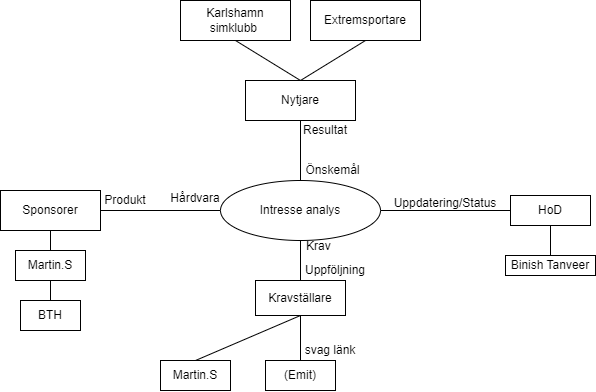

The diagram above was exported from draw.io. Its source (the exported page's mxGraphModel, read from the mxfile embedded in the PNG):
<mxGraphModel dx="716" dy="399" grid="1" gridSize="10" guides="1" tooltips="1" connect="1" arrows="1" fold="1" page="1" pageScale="1" pageWidth="1200" pageHeight="1920" math="0" shadow="0">
  <root>
    <mxCell id="0" />
    <mxCell id="1" parent="0" />
    <mxCell id="6_TsookB-pEEzo8pn_ts-1" value="Intresse analys" style="ellipse;whiteSpace=wrap;html=1;" vertex="1" parent="1">
      <mxGeometry x="560" y="420" width="160" height="60" as="geometry" />
    </mxCell>
    <mxCell id="6_TsookB-pEEzo8pn_ts-2" value="Nytjare" style="rounded=0;whiteSpace=wrap;html=1;" vertex="1" parent="1">
      <mxGeometry x="585" y="320" width="110" height="40" as="geometry" />
    </mxCell>
    <mxCell id="6_TsookB-pEEzo8pn_ts-3" value="Sponsorer" style="rounded=0;whiteSpace=wrap;html=1;" vertex="1" parent="1">
      <mxGeometry x="340" y="430" width="100" height="40" as="geometry" />
    </mxCell>
    <mxCell id="6_TsookB-pEEzo8pn_ts-4" value="Karlshamn simklubb&amp;nbsp;" style="rounded=0;whiteSpace=wrap;html=1;" vertex="1" parent="1">
      <mxGeometry x="520" y="240" width="110" height="40" as="geometry" />
    </mxCell>
    <mxCell id="6_TsookB-pEEzo8pn_ts-5" value="Martin.S" style="rounded=0;whiteSpace=wrap;html=1;" vertex="1" parent="1">
      <mxGeometry x="500" y="600" width="70" height="30" as="geometry" />
    </mxCell>
    <mxCell id="6_TsookB-pEEzo8pn_ts-7" value="" style="endArrow=none;html=1;rounded=0;entryX=0.5;entryY=1;entryDx=0;entryDy=0;exitX=0.5;exitY=0;exitDx=0;exitDy=0;" edge="1" parent="1" source="6_TsookB-pEEzo8pn_ts-1" target="6_TsookB-pEEzo8pn_ts-2">
      <mxGeometry width="50" height="50" relative="1" as="geometry">
        <mxPoint x="580" y="340" as="sourcePoint" />
        <mxPoint x="630" y="290" as="targetPoint" />
      </mxGeometry>
    </mxCell>
    <mxCell id="6_TsookB-pEEzo8pn_ts-8" value="" style="endArrow=none;html=1;rounded=0;entryX=0;entryY=0.5;entryDx=0;entryDy=0;exitX=1;exitY=0.5;exitDx=0;exitDy=0;" edge="1" parent="1" source="6_TsookB-pEEzo8pn_ts-3" target="6_TsookB-pEEzo8pn_ts-1">
      <mxGeometry width="50" height="50" relative="1" as="geometry">
        <mxPoint x="430" y="490" as="sourcePoint" />
        <mxPoint x="480" y="440" as="targetPoint" />
      </mxGeometry>
    </mxCell>
    <mxCell id="6_TsookB-pEEzo8pn_ts-10" value="HoD" style="rounded=0;whiteSpace=wrap;html=1;" vertex="1" parent="1">
      <mxGeometry x="850" y="435" width="80" height="30" as="geometry" />
    </mxCell>
    <mxCell id="6_TsookB-pEEzo8pn_ts-12" value="Extremsportare" style="rounded=0;whiteSpace=wrap;html=1;" vertex="1" parent="1">
      <mxGeometry x="650" y="240" width="110" height="40" as="geometry" />
    </mxCell>
    <mxCell id="6_TsookB-pEEzo8pn_ts-13" value="" style="endArrow=none;html=1;rounded=0;entryX=0.5;entryY=1;entryDx=0;entryDy=0;exitX=0.5;exitY=0;exitDx=0;exitDy=0;" edge="1" parent="1" source="6_TsookB-pEEzo8pn_ts-2" target="6_TsookB-pEEzo8pn_ts-4">
      <mxGeometry width="50" height="50" relative="1" as="geometry">
        <mxPoint x="520" y="300" as="sourcePoint" />
        <mxPoint x="570" y="250" as="targetPoint" />
      </mxGeometry>
    </mxCell>
    <mxCell id="6_TsookB-pEEzo8pn_ts-14" value="" style="endArrow=none;html=1;rounded=0;entryX=0.5;entryY=1;entryDx=0;entryDy=0;" edge="1" parent="1" target="6_TsookB-pEEzo8pn_ts-12">
      <mxGeometry width="50" height="50" relative="1" as="geometry">
        <mxPoint x="640" y="320" as="sourcePoint" />
        <mxPoint x="770" y="250" as="targetPoint" />
      </mxGeometry>
    </mxCell>
    <mxCell id="6_TsookB-pEEzo8pn_ts-17" value="Önskemål" style="text;html=1;strokeColor=none;fillColor=none;align=center;verticalAlign=middle;whiteSpace=wrap;rounded=0;" vertex="1" parent="1">
      <mxGeometry x="640" y="400" width="65" height="20" as="geometry" />
    </mxCell>
    <mxCell id="6_TsookB-pEEzo8pn_ts-18" value="Resultat" style="text;html=1;strokeColor=none;fillColor=none;align=center;verticalAlign=middle;whiteSpace=wrap;rounded=0;" vertex="1" parent="1">
      <mxGeometry x="640" y="360" width="50" height="20" as="geometry" />
    </mxCell>
    <mxCell id="6_TsookB-pEEzo8pn_ts-19" value="(Emit)" style="rounded=0;whiteSpace=wrap;html=1;" vertex="1" parent="1">
      <mxGeometry x="605" y="600" width="70" height="30" as="geometry" />
    </mxCell>
    <mxCell id="6_TsookB-pEEzo8pn_ts-20" value="" style="endArrow=none;html=1;rounded=0;exitX=0.5;exitY=0;exitDx=0;exitDy=0;entryX=0.5;entryY=1;entryDx=0;entryDy=0;" edge="1" parent="1" source="6_TsookB-pEEzo8pn_ts-19" target="6_TsookB-pEEzo8pn_ts-21">
      <mxGeometry width="50" height="50" relative="1" as="geometry">
        <mxPoint x="650" y="560" as="sourcePoint" />
        <mxPoint x="640" y="560" as="targetPoint" />
      </mxGeometry>
    </mxCell>
    <mxCell id="6_TsookB-pEEzo8pn_ts-21" value="Kravställare" style="rounded=0;whiteSpace=wrap;html=1;" vertex="1" parent="1">
      <mxGeometry x="595" y="520" width="90" height="35" as="geometry" />
    </mxCell>
    <mxCell id="6_TsookB-pEEzo8pn_ts-22" value="" style="endArrow=none;html=1;rounded=0;entryX=0.5;entryY=1;entryDx=0;entryDy=0;exitX=0.5;exitY=0;exitDx=0;exitDy=0;" edge="1" parent="1" source="6_TsookB-pEEzo8pn_ts-21" target="6_TsookB-pEEzo8pn_ts-1">
      <mxGeometry width="50" height="50" relative="1" as="geometry">
        <mxPoint x="580" y="550" as="sourcePoint" />
        <mxPoint x="630" y="500" as="targetPoint" />
      </mxGeometry>
    </mxCell>
    <mxCell id="6_TsookB-pEEzo8pn_ts-23" value="svag länk" style="text;html=1;strokeColor=none;fillColor=none;align=center;verticalAlign=middle;whiteSpace=wrap;rounded=0;" vertex="1" parent="1">
      <mxGeometry x="640" y="580" width="60" height="20" as="geometry" />
    </mxCell>
    <mxCell id="6_TsookB-pEEzo8pn_ts-24" value="" style="endArrow=none;html=1;rounded=0;entryX=0;entryY=0.5;entryDx=0;entryDy=0;" edge="1" parent="1" source="6_TsookB-pEEzo8pn_ts-1" target="6_TsookB-pEEzo8pn_ts-10">
      <mxGeometry width="50" height="50" relative="1" as="geometry">
        <mxPoint x="730" y="500" as="sourcePoint" />
        <mxPoint x="780" y="450" as="targetPoint" />
      </mxGeometry>
    </mxCell>
    <mxCell id="6_TsookB-pEEzo8pn_ts-25" value="Binish Tanveer" style="rounded=0;whiteSpace=wrap;html=1;" vertex="1" parent="1">
      <mxGeometry x="845" y="495" width="90" height="20" as="geometry" />
    </mxCell>
    <mxCell id="6_TsookB-pEEzo8pn_ts-26" value="" style="endArrow=none;html=1;rounded=0;entryX=0.5;entryY=0;entryDx=0;entryDy=0;exitX=0.5;exitY=1;exitDx=0;exitDy=0;" edge="1" parent="1" source="6_TsookB-pEEzo8pn_ts-10" target="6_TsookB-pEEzo8pn_ts-25">
      <mxGeometry width="50" height="50" relative="1" as="geometry">
        <mxPoint x="880" y="490" as="sourcePoint" />
        <mxPoint x="930" y="440" as="targetPoint" />
      </mxGeometry>
    </mxCell>
    <mxCell id="6_TsookB-pEEzo8pn_ts-27" value="" style="endArrow=none;html=1;rounded=0;entryX=0.5;entryY=1;entryDx=0;entryDy=0;exitX=0.5;exitY=0;exitDx=0;exitDy=0;" edge="1" parent="1" source="6_TsookB-pEEzo8pn_ts-5" target="6_TsookB-pEEzo8pn_ts-21">
      <mxGeometry width="50" height="50" relative="1" as="geometry">
        <mxPoint x="510" y="580" as="sourcePoint" />
        <mxPoint x="560" y="530" as="targetPoint" />
      </mxGeometry>
    </mxCell>
    <mxCell id="6_TsookB-pEEzo8pn_ts-28" value="Uppföljning" style="text;html=1;strokeColor=none;fillColor=none;align=center;verticalAlign=middle;whiteSpace=wrap;rounded=0;" vertex="1" parent="1">
      <mxGeometry x="630" y="500" width="90" height="20" as="geometry" />
    </mxCell>
    <mxCell id="6_TsookB-pEEzo8pn_ts-29" value="Krav" style="text;strokeColor=none;fillColor=none;align=left;verticalAlign=middle;spacingLeft=4;spacingRight=4;overflow=hidden;points=[[0,0.5],[1,0.5]];portConstraint=eastwest;rotatable=0;" vertex="1" parent="1">
      <mxGeometry x="640" y="475" width="40" height="20" as="geometry" />
    </mxCell>
    <mxCell id="6_TsookB-pEEzo8pn_ts-30" value="Uppdatering/Status" style="text;html=1;strokeColor=none;fillColor=none;align=center;verticalAlign=middle;whiteSpace=wrap;rounded=0;" vertex="1" parent="1">
      <mxGeometry x="730" y="435" width="110" height="15" as="geometry" />
    </mxCell>
    <mxCell id="6_TsookB-pEEzo8pn_ts-33" value="Martin.S" style="rounded=0;whiteSpace=wrap;html=1;" vertex="1" parent="1">
      <mxGeometry x="355" y="490" width="70" height="30" as="geometry" />
    </mxCell>
    <mxCell id="6_TsookB-pEEzo8pn_ts-34" value="" style="endArrow=none;html=1;rounded=0;exitX=0.5;exitY=1;exitDx=0;exitDy=0;entryX=0.5;entryY=0;entryDx=0;entryDy=0;" edge="1" parent="1" source="6_TsookB-pEEzo8pn_ts-3" target="6_TsookB-pEEzo8pn_ts-33">
      <mxGeometry width="50" height="50" relative="1" as="geometry">
        <mxPoint x="280" y="470" as="sourcePoint" />
        <mxPoint x="430" y="520" as="targetPoint" />
      </mxGeometry>
    </mxCell>
    <mxCell id="6_TsookB-pEEzo8pn_ts-35" value="Hårdvara" style="text;html=1;strokeColor=none;fillColor=none;align=center;verticalAlign=middle;whiteSpace=wrap;rounded=0;" vertex="1" parent="1">
      <mxGeometry x="505" y="425" width="60" height="25" as="geometry" />
    </mxCell>
    <mxCell id="6_TsookB-pEEzo8pn_ts-36" value="Produkt" style="text;html=1;strokeColor=none;fillColor=none;align=center;verticalAlign=middle;whiteSpace=wrap;rounded=0;" vertex="1" parent="1">
      <mxGeometry x="440" y="430" width="50" height="20" as="geometry" />
    </mxCell>
    <mxCell id="6_TsookB-pEEzo8pn_ts-37" value="BTH" style="rounded=0;whiteSpace=wrap;html=1;" vertex="1" parent="1">
      <mxGeometry x="360" y="540" width="60" height="30" as="geometry" />
    </mxCell>
    <mxCell id="6_TsookB-pEEzo8pn_ts-38" value="" style="endArrow=none;html=1;rounded=0;entryX=0.5;entryY=1;entryDx=0;entryDy=0;exitX=0.5;exitY=0;exitDx=0;exitDy=0;" edge="1" parent="1" source="6_TsookB-pEEzo8pn_ts-37" target="6_TsookB-pEEzo8pn_ts-33">
      <mxGeometry width="50" height="50" relative="1" as="geometry">
        <mxPoint x="340" y="400" as="sourcePoint" />
        <mxPoint x="390" y="350" as="targetPoint" />
      </mxGeometry>
    </mxCell>
  </root>
</mxGraphModel>